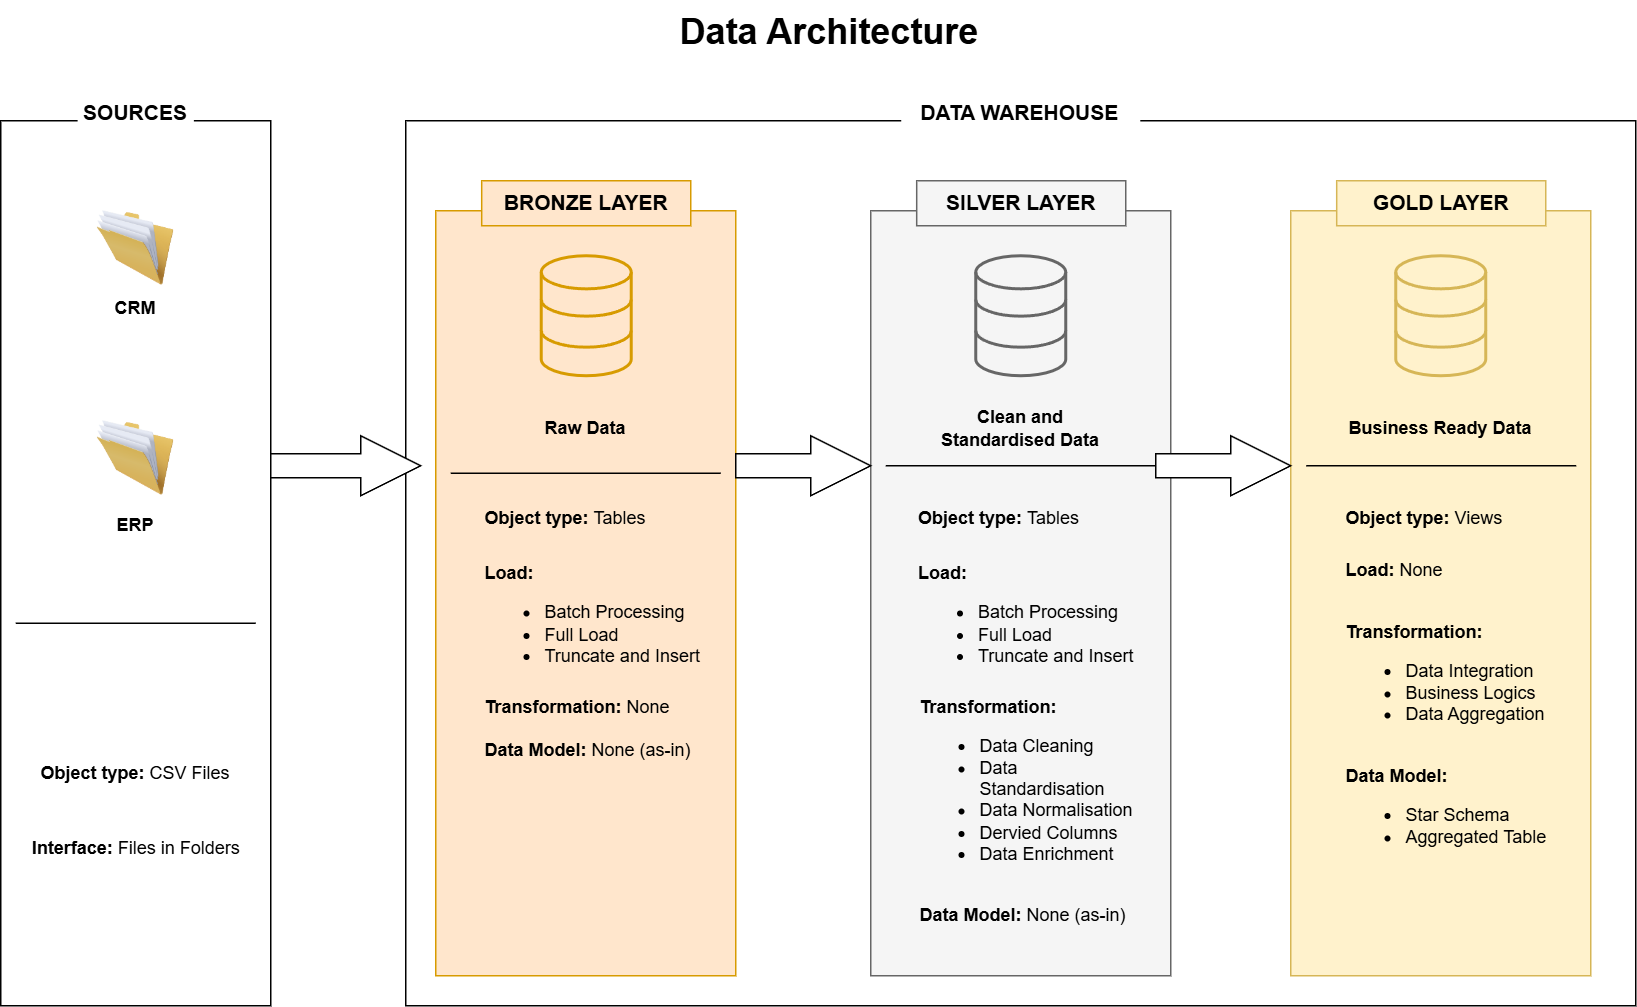

The diagram above was exported from draw.io. Its source (the exported page's mxGraphModel, read from the mxfile embedded in the PNG):
<mxGraphModel dx="2053" dy="736" grid="1" gridSize="10" guides="1" tooltips="1" connect="1" arrows="1" fold="1" page="1" pageScale="1" pageWidth="827" pageHeight="1169" math="0" shadow="0">
  <root>
    <mxCell id="0" />
    <mxCell id="1" parent="0" />
    <mxCell id="HbKcMv0uk5TgSwCXUlv--17" value="" style="rounded=0;whiteSpace=wrap;html=1;fillColor=none;" vertex="1" parent="1">
      <mxGeometry x="260" y="140" width="820" height="590" as="geometry" />
    </mxCell>
    <mxCell id="HbKcMv0uk5TgSwCXUlv--11" value="" style="rounded=0;whiteSpace=wrap;html=1;fillColor=#ffe6cc;strokeColor=#d79b00;" vertex="1" parent="1">
      <mxGeometry x="280" y="200" width="200" height="510" as="geometry" />
    </mxCell>
    <mxCell id="HbKcMv0uk5TgSwCXUlv--2" value="" style="rounded=0;whiteSpace=wrap;html=1;fillColor=none;" vertex="1" parent="1">
      <mxGeometry x="-10" y="140" width="180" height="590" as="geometry" />
    </mxCell>
    <mxCell id="HbKcMv0uk5TgSwCXUlv--1" value="&lt;h1 style=&quot;margin-top: 0px;&quot;&gt;Data Architecture&amp;nbsp;&lt;/h1&gt;" style="text;html=1;whiteSpace=wrap;overflow=hidden;rounded=0;" vertex="1" parent="1">
      <mxGeometry x="440.63" y="60" width="210" height="40" as="geometry" />
    </mxCell>
    <mxCell id="HbKcMv0uk5TgSwCXUlv--3" value="" style="image;html=1;image=img/lib/clip_art/general/Full_Folder_128x128.png" vertex="1" parent="1">
      <mxGeometry x="47.5" y="200" width="65" height="50" as="geometry" />
    </mxCell>
    <mxCell id="HbKcMv0uk5TgSwCXUlv--5" value="" style="image;html=1;image=img/lib/clip_art/general/Full_Folder_128x128.png" vertex="1" parent="1">
      <mxGeometry x="47.5" y="340" width="65" height="50" as="geometry" />
    </mxCell>
    <mxCell id="HbKcMv0uk5TgSwCXUlv--6" value="&lt;b&gt;&lt;font style=&quot;font-size: 14px;&quot;&gt;SOURCES&lt;/font&gt;&lt;/b&gt;" style="text;html=1;align=center;verticalAlign=middle;whiteSpace=wrap;rounded=0;fillColor=default;" vertex="1" parent="1">
      <mxGeometry x="41.25" y="120" width="77.5" height="30" as="geometry" />
    </mxCell>
    <mxCell id="HbKcMv0uk5TgSwCXUlv--7" value="&lt;b&gt;CRM&lt;/b&gt;" style="text;html=1;align=center;verticalAlign=middle;whiteSpace=wrap;rounded=0;fillColor=default;" vertex="1" parent="1">
      <mxGeometry x="41.25" y="250" width="77.5" height="30" as="geometry" />
    </mxCell>
    <mxCell id="HbKcMv0uk5TgSwCXUlv--8" value="&lt;b&gt;ERP&lt;/b&gt;" style="text;html=1;align=center;verticalAlign=middle;whiteSpace=wrap;rounded=0;fillColor=default;" vertex="1" parent="1">
      <mxGeometry x="41.25" y="395" width="77.5" height="30" as="geometry" />
    </mxCell>
    <mxCell id="HbKcMv0uk5TgSwCXUlv--9" value="&lt;b&gt;Object type: &lt;/b&gt;CSV Files" style="text;html=1;align=center;verticalAlign=middle;whiteSpace=wrap;rounded=0;" vertex="1" parent="1">
      <mxGeometry x="15" y="560" width="130" height="30" as="geometry" />
    </mxCell>
    <mxCell id="HbKcMv0uk5TgSwCXUlv--10" value="&lt;b&gt;Interface:&lt;/b&gt; Files in Folders" style="text;html=1;align=center;verticalAlign=middle;whiteSpace=wrap;rounded=0;" vertex="1" parent="1">
      <mxGeometry x="7.5" y="610" width="145" height="30" as="geometry" />
    </mxCell>
    <mxCell id="HbKcMv0uk5TgSwCXUlv--12" value="&lt;b&gt;&lt;font style=&quot;font-size: 14px;&quot;&gt;BRONZE LAYER&lt;/font&gt;&lt;/b&gt;" style="text;html=1;align=center;verticalAlign=middle;whiteSpace=wrap;rounded=0;fillColor=#ffe6cc;strokeColor=#d79b00;" vertex="1" parent="1">
      <mxGeometry x="310.63" y="180" width="139.37" height="30" as="geometry" />
    </mxCell>
    <mxCell id="HbKcMv0uk5TgSwCXUlv--13" value="" style="rounded=0;whiteSpace=wrap;html=1;fillColor=#f5f5f5;fontColor=#333333;strokeColor=#666666;" vertex="1" parent="1">
      <mxGeometry x="570" y="200" width="200" height="510" as="geometry" />
    </mxCell>
    <mxCell id="HbKcMv0uk5TgSwCXUlv--14" value="&lt;b&gt;&lt;font style=&quot;font-size: 14px; color: rgb(0, 0, 0);&quot;&gt;SILVER LAYER&lt;/font&gt;&lt;/b&gt;" style="text;html=1;align=center;verticalAlign=middle;whiteSpace=wrap;rounded=0;fillColor=#f5f5f5;fontColor=#333333;strokeColor=#666666;" vertex="1" parent="1">
      <mxGeometry x="600.63" y="180" width="139.37" height="30" as="geometry" />
    </mxCell>
    <mxCell id="HbKcMv0uk5TgSwCXUlv--15" value="" style="rounded=0;whiteSpace=wrap;html=1;fillColor=#fff2cc;strokeColor=#d6b656;" vertex="1" parent="1">
      <mxGeometry x="850" y="200" width="200" height="510" as="geometry" />
    </mxCell>
    <mxCell id="HbKcMv0uk5TgSwCXUlv--16" value="&lt;b&gt;&lt;font style=&quot;font-size: 14px;&quot;&gt;GOLD LAYER&lt;/font&gt;&lt;/b&gt;" style="text;html=1;align=center;verticalAlign=middle;whiteSpace=wrap;rounded=0;fillColor=#fff2cc;strokeColor=#d6b656;" vertex="1" parent="1">
      <mxGeometry x="880.63" y="180" width="139.37" height="30" as="geometry" />
    </mxCell>
    <mxCell id="HbKcMv0uk5TgSwCXUlv--18" value="&lt;b&gt;&lt;font style=&quot;font-size: 14px;&quot;&gt;DATA WAREHOUSE&lt;/font&gt;&lt;/b&gt;" style="text;html=1;align=center;verticalAlign=middle;whiteSpace=wrap;rounded=0;fillColor=default;" vertex="1" parent="1">
      <mxGeometry x="590.3199999999999" y="120" width="159.37" height="30" as="geometry" />
    </mxCell>
    <mxCell id="HbKcMv0uk5TgSwCXUlv--19" value="" style="html=1;verticalLabelPosition=bottom;align=center;labelBackgroundColor=#ffffff;verticalAlign=top;strokeWidth=2;strokeColor=#d79b00;shadow=0;dashed=0;shape=mxgraph.ios7.icons.data;fillColor=#ffe6cc;" vertex="1" parent="1">
      <mxGeometry x="350.32" y="230" width="60" height="80" as="geometry" />
    </mxCell>
    <mxCell id="HbKcMv0uk5TgSwCXUlv--20" value="&lt;b&gt;Raw Data&lt;/b&gt;" style="text;html=1;align=center;verticalAlign=middle;whiteSpace=wrap;rounded=0;" vertex="1" parent="1">
      <mxGeometry x="315" y="330" width="130" height="30" as="geometry" />
    </mxCell>
    <mxCell id="HbKcMv0uk5TgSwCXUlv--21" value="&lt;b&gt;Object type: &lt;/b&gt;Tables" style="text;html=1;align=left;verticalAlign=middle;whiteSpace=wrap;rounded=0;" vertex="1" parent="1">
      <mxGeometry x="310.63" y="390" width="130" height="30" as="geometry" />
    </mxCell>
    <mxCell id="HbKcMv0uk5TgSwCXUlv--23" value="&lt;b&gt;Load:&lt;/b&gt;&lt;div&gt;&lt;ul&gt;&lt;li&gt;Batch Processing&lt;/li&gt;&lt;li&gt;Full Load&lt;/li&gt;&lt;li&gt;Truncate and Insert&lt;/li&gt;&lt;/ul&gt;&lt;/div&gt;" style="text;html=1;align=left;verticalAlign=middle;whiteSpace=wrap;rounded=0;" vertex="1" parent="1">
      <mxGeometry x="310.63" y="460" width="170" height="30" as="geometry" />
    </mxCell>
    <mxCell id="HbKcMv0uk5TgSwCXUlv--25" value="&lt;b&gt;Transformation: &lt;/b&gt;None&lt;div&gt;&lt;br&gt;&lt;/div&gt;&lt;div&gt;&lt;b&gt;Data Model:&lt;/b&gt; None (as-in)&lt;/div&gt;" style="text;html=1;align=left;verticalAlign=middle;whiteSpace=wrap;rounded=0;" vertex="1" parent="1">
      <mxGeometry x="310.63" y="530" width="149.37" height="30" as="geometry" />
    </mxCell>
    <mxCell id="HbKcMv0uk5TgSwCXUlv--28" value="" style="line;strokeWidth=1;html=1;" vertex="1" parent="1">
      <mxGeometry x="290" y="370" width="180" height="10" as="geometry" />
    </mxCell>
    <mxCell id="HbKcMv0uk5TgSwCXUlv--29" value="" style="line;strokeWidth=1;html=1;" vertex="1" parent="1">
      <mxGeometry y="470" width="160" height="10" as="geometry" />
    </mxCell>
    <mxCell id="HbKcMv0uk5TgSwCXUlv--30" value="" style="html=1;shadow=0;dashed=0;align=center;verticalAlign=middle;shape=mxgraph.arrows2.arrow;dy=0.6;dx=40;notch=0;" vertex="1" parent="1">
      <mxGeometry x="170" y="350" width="100" height="40" as="geometry" />
    </mxCell>
    <mxCell id="HbKcMv0uk5TgSwCXUlv--31" value="" style="html=1;shadow=0;dashed=0;align=center;verticalAlign=middle;shape=mxgraph.arrows2.arrow;dy=0.6;dx=40;notch=0;" vertex="1" parent="1">
      <mxGeometry x="480" y="350" width="90" height="40" as="geometry" />
    </mxCell>
    <mxCell id="HbKcMv0uk5TgSwCXUlv--33" value="" style="html=1;shadow=0;dashed=0;align=center;verticalAlign=middle;shape=mxgraph.arrows2.arrow;dy=0.6;dx=40;notch=0;" vertex="1" parent="1">
      <mxGeometry x="760" y="350" width="90" height="40" as="geometry" />
    </mxCell>
    <mxCell id="HbKcMv0uk5TgSwCXUlv--34" value="" style="html=1;verticalLabelPosition=bottom;align=center;labelBackgroundColor=#ffffff;verticalAlign=top;strokeWidth=2;strokeColor=#666666;shadow=0;dashed=0;shape=mxgraph.ios7.icons.data;fillColor=none;fontColor=#333333;" vertex="1" parent="1">
      <mxGeometry x="640" y="230" width="60" height="80" as="geometry" />
    </mxCell>
    <mxCell id="HbKcMv0uk5TgSwCXUlv--35" value="&lt;b&gt;Clean and Standardised Data&lt;/b&gt;" style="text;html=1;align=center;verticalAlign=middle;whiteSpace=wrap;rounded=0;" vertex="1" parent="1">
      <mxGeometry x="605.32" y="330" width="130" height="30" as="geometry" />
    </mxCell>
    <mxCell id="HbKcMv0uk5TgSwCXUlv--36" value="" style="line;strokeWidth=1;html=1;" vertex="1" parent="1">
      <mxGeometry x="580" y="365" width="180" height="10" as="geometry" />
    </mxCell>
    <mxCell id="HbKcMv0uk5TgSwCXUlv--37" value="&lt;b&gt;Object type: &lt;/b&gt;Tables" style="text;html=1;align=left;verticalAlign=middle;whiteSpace=wrap;rounded=0;" vertex="1" parent="1">
      <mxGeometry x="600" y="390" width="130" height="30" as="geometry" />
    </mxCell>
    <mxCell id="HbKcMv0uk5TgSwCXUlv--38" value="&lt;b&gt;Load:&lt;/b&gt;&lt;div&gt;&lt;ul&gt;&lt;li&gt;Batch Processing&lt;/li&gt;&lt;li&gt;Full Load&lt;/li&gt;&lt;li&gt;Truncate and Insert&lt;/li&gt;&lt;/ul&gt;&lt;/div&gt;" style="text;html=1;align=left;verticalAlign=middle;whiteSpace=wrap;rounded=0;" vertex="1" parent="1">
      <mxGeometry x="600" y="460" width="170" height="30" as="geometry" />
    </mxCell>
    <mxCell id="HbKcMv0uk5TgSwCXUlv--39" value="&lt;b&gt;Transformation:&amp;nbsp;&lt;/b&gt;&lt;div&gt;&lt;ul&gt;&lt;li&gt;Data Cleaning&lt;/li&gt;&lt;li&gt;Data Standardisation&lt;/li&gt;&lt;li&gt;Data Normalisation&lt;/li&gt;&lt;li&gt;Dervied Columns&lt;/li&gt;&lt;li&gt;Data Enrichment&lt;/li&gt;&lt;/ul&gt;&lt;div&gt;&lt;br&gt;&lt;/div&gt;&lt;div&gt;&lt;b&gt;Data Model:&lt;/b&gt; None (as-in)&lt;/div&gt;&lt;/div&gt;" style="text;html=1;align=left;verticalAlign=middle;whiteSpace=wrap;rounded=0;" vertex="1" parent="1">
      <mxGeometry x="600.63" y="585" width="150" height="30" as="geometry" />
    </mxCell>
    <mxCell id="HbKcMv0uk5TgSwCXUlv--40" value="" style="html=1;verticalLabelPosition=bottom;align=center;labelBackgroundColor=#ffffff;verticalAlign=top;strokeWidth=2;strokeColor=#d6b656;shadow=0;dashed=0;shape=mxgraph.ios7.icons.data;fillColor=#fff2cc;" vertex="1" parent="1">
      <mxGeometry x="920" y="230" width="60" height="80" as="geometry" />
    </mxCell>
    <mxCell id="HbKcMv0uk5TgSwCXUlv--41" value="&lt;b&gt;Business Ready Data&lt;/b&gt;" style="text;html=1;align=center;verticalAlign=middle;whiteSpace=wrap;rounded=0;" vertex="1" parent="1">
      <mxGeometry x="885" y="330" width="130" height="30" as="geometry" />
    </mxCell>
    <mxCell id="HbKcMv0uk5TgSwCXUlv--42" value="" style="line;strokeWidth=1;html=1;" vertex="1" parent="1">
      <mxGeometry x="860.3199999999999" y="365" width="180" height="10" as="geometry" />
    </mxCell>
    <mxCell id="HbKcMv0uk5TgSwCXUlv--43" value="&lt;b&gt;Object type: &lt;/b&gt;Views" style="text;html=1;align=left;verticalAlign=middle;whiteSpace=wrap;rounded=0;" vertex="1" parent="1">
      <mxGeometry x="885.3199999999999" y="390" width="130" height="30" as="geometry" />
    </mxCell>
    <mxCell id="HbKcMv0uk5TgSwCXUlv--44" value="&lt;b&gt;Load: &lt;/b&gt;None" style="text;html=1;align=left;verticalAlign=middle;whiteSpace=wrap;rounded=0;" vertex="1" parent="1">
      <mxGeometry x="884.9999999999999" y="425" width="170" height="30" as="geometry" />
    </mxCell>
    <mxCell id="HbKcMv0uk5TgSwCXUlv--45" value="&lt;b&gt;Transformation:&amp;nbsp;&lt;/b&gt;&lt;div&gt;&lt;ul&gt;&lt;li&gt;Data Integration&lt;/li&gt;&lt;li&gt;Business Logics&lt;/li&gt;&lt;li&gt;Data Aggregation&lt;/li&gt;&lt;/ul&gt;&lt;div&gt;&lt;b&gt;&lt;br&gt;&lt;/b&gt;&lt;/div&gt;&lt;div&gt;&lt;b&gt;Data Model:&lt;/b&gt;&lt;/div&gt;&lt;/div&gt;&lt;div&gt;&lt;ul&gt;&lt;li&gt;Star Schema&lt;/li&gt;&lt;li&gt;&lt;span style=&quot;background-color: transparent; color: light-dark(rgb(0, 0, 0), rgb(255, 255, 255));&quot;&gt;Aggregated Tabl&lt;/span&gt;&lt;span style=&quot;background-color: transparent; color: light-dark(rgb(0, 0, 0), rgb(255, 255, 255));&quot;&gt;e&lt;/span&gt;&lt;/li&gt;&lt;/ul&gt;&lt;/div&gt;" style="text;html=1;align=left;verticalAlign=middle;whiteSpace=wrap;rounded=0;" vertex="1" parent="1">
      <mxGeometry x="885" y="455" width="150" height="200" as="geometry" />
    </mxCell>
  </root>
</mxGraphModel>